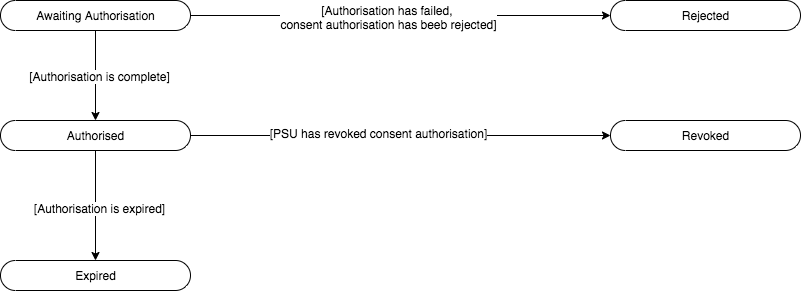

The diagram above was exported from draw.io. Its source (the exported page's mxGraphModel, read from the mxfile embedded in the PNG):
<mxGraphModel dx="1351" dy="749" grid="1" gridSize="10" guides="1" tooltips="1" connect="1" arrows="1" fold="1" page="1" pageScale="1" pageWidth="850" pageHeight="1100" math="0" shadow="0">
  <root>
    <mxCell id="0" />
    <mxCell id="1" parent="0" />
    <mxCell id="niyicjg_0aCUq0W-9k2r-5" value="" style="edgeStyle=orthogonalEdgeStyle;rounded=0;orthogonalLoop=1;jettySize=auto;html=1;" edge="1" parent="1" source="niyicjg_0aCUq0W-9k2r-2" target="niyicjg_0aCUq0W-9k2r-4">
      <mxGeometry relative="1" as="geometry" />
    </mxCell>
    <mxCell id="niyicjg_0aCUq0W-9k2r-13" value="[Authorisation is complete]" style="text;html=1;align=center;verticalAlign=middle;resizable=0;points=[];labelBackgroundColor=#ffffff;" vertex="1" connectable="0" parent="niyicjg_0aCUq0W-9k2r-5">
      <mxGeometry x="0.0063" y="3" relative="1" as="geometry">
        <mxPoint as="offset" />
      </mxGeometry>
    </mxCell>
    <mxCell id="niyicjg_0aCUq0W-9k2r-11" value="" style="edgeStyle=orthogonalEdgeStyle;rounded=0;orthogonalLoop=1;jettySize=auto;html=1;" edge="1" parent="1" source="niyicjg_0aCUq0W-9k2r-2" target="niyicjg_0aCUq0W-9k2r-10">
      <mxGeometry relative="1" as="geometry" />
    </mxCell>
    <mxCell id="niyicjg_0aCUq0W-9k2r-12" value="[Authorisation has failed, &lt;br&gt;consent authorisation has beeb rejected]" style="text;html=1;align=center;verticalAlign=middle;resizable=0;points=[];labelBackgroundColor=#ffffff;" vertex="1" connectable="0" parent="niyicjg_0aCUq0W-9k2r-11">
      <mxGeometry x="-0.0581" y="-1" relative="1" as="geometry">
        <mxPoint as="offset" />
      </mxGeometry>
    </mxCell>
    <mxCell id="niyicjg_0aCUq0W-9k2r-2" value="Awaiting Authorisation" style="html=1;dashed=0;whitespace=wrap;shape=mxgraph.dfd.start" vertex="1" parent="1">
      <mxGeometry x="20" y="120" width="190" height="30" as="geometry" />
    </mxCell>
    <mxCell id="niyicjg_0aCUq0W-9k2r-10" value="Rejected" style="html=1;dashed=0;whitespace=wrap;shape=mxgraph.dfd.start" vertex="1" parent="1">
      <mxGeometry x="630" y="120" width="190" height="30" as="geometry" />
    </mxCell>
    <mxCell id="niyicjg_0aCUq0W-9k2r-7" value="" style="edgeStyle=orthogonalEdgeStyle;rounded=0;orthogonalLoop=1;jettySize=auto;html=1;" edge="1" parent="1" source="niyicjg_0aCUq0W-9k2r-4" target="niyicjg_0aCUq0W-9k2r-6">
      <mxGeometry relative="1" as="geometry" />
    </mxCell>
    <mxCell id="niyicjg_0aCUq0W-9k2r-15" value="[Authorisation is expired]" style="text;html=1;align=center;verticalAlign=middle;resizable=0;points=[];labelBackgroundColor=#ffffff;" vertex="1" connectable="0" parent="niyicjg_0aCUq0W-9k2r-7">
      <mxGeometry x="0.0312" y="3" relative="1" as="geometry">
        <mxPoint as="offset" />
      </mxGeometry>
    </mxCell>
    <mxCell id="niyicjg_0aCUq0W-9k2r-9" value="" style="edgeStyle=orthogonalEdgeStyle;rounded=0;orthogonalLoop=1;jettySize=auto;html=1;" edge="1" parent="1" source="niyicjg_0aCUq0W-9k2r-4" target="niyicjg_0aCUq0W-9k2r-8">
      <mxGeometry relative="1" as="geometry" />
    </mxCell>
    <mxCell id="niyicjg_0aCUq0W-9k2r-14" value="[PSU has revoked consent authorisation]" style="text;html=1;align=center;verticalAlign=middle;resizable=0;points=[];labelBackgroundColor=#ffffff;" vertex="1" connectable="0" parent="niyicjg_0aCUq0W-9k2r-9">
      <mxGeometry x="-0.1068" y="3" relative="1" as="geometry">
        <mxPoint as="offset" />
      </mxGeometry>
    </mxCell>
    <mxCell id="niyicjg_0aCUq0W-9k2r-4" value="Authorised" style="html=1;dashed=0;whitespace=wrap;shape=mxgraph.dfd.start" vertex="1" parent="1">
      <mxGeometry x="20" y="240" width="190" height="30" as="geometry" />
    </mxCell>
    <mxCell id="niyicjg_0aCUq0W-9k2r-8" value="Revoked" style="html=1;dashed=0;whitespace=wrap;shape=mxgraph.dfd.start" vertex="1" parent="1">
      <mxGeometry x="630" y="240" width="190" height="30" as="geometry" />
    </mxCell>
    <mxCell id="niyicjg_0aCUq0W-9k2r-6" value="Expired" style="html=1;dashed=0;whitespace=wrap;shape=mxgraph.dfd.start" vertex="1" parent="1">
      <mxGeometry x="20" y="380" width="190" height="30" as="geometry" />
    </mxCell>
  </root>
</mxGraphModel>